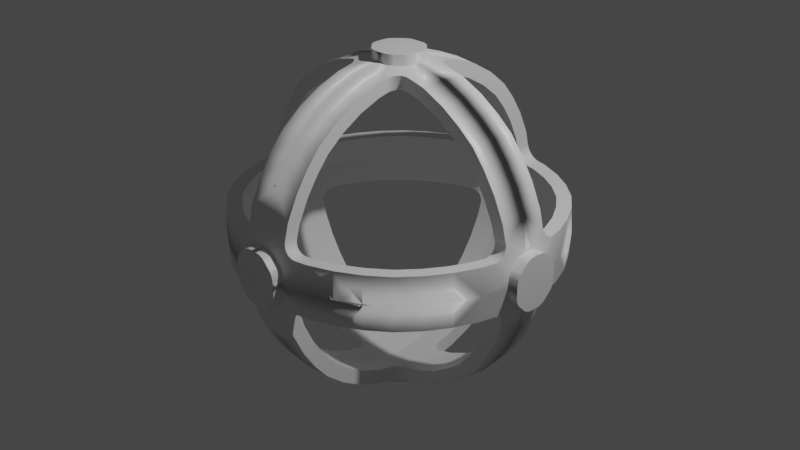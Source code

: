 # Source: gyro.blend  (saved by Blender 3.2.14; exported with 4.5.12 LTS)
import bpy
from mathutils import Matrix  # noqa: F401  (used for matrix-valued properties, if any)

bpy.ops.wm.read_factory_settings(use_empty=True)
scene = bpy.context.scene
scene.name = 'Scene'

# ---- collections
col_collection = bpy.data.collections.new('Collection'); scene.collection.children.link(col_collection)

# ---- materials (node trees are filled in below, after node groups)
mat_material = bpy.data.materials.new('Material')
mat_material.alpha_threshold = 0.0
mat_material.use_transparent_shadow = False
mat_material.line_color = (0.0, 0.0, 0.0, 1.0)

# ---- node groups
ng_auto_smooth = bpy.data.node_groups.new('Auto Smooth', 'GeometryNodeTree')
_s = ng_auto_smooth.interface.new_socket(name='Geometry', in_out='OUTPUT', socket_type='NodeSocketGeometry')
_s = ng_auto_smooth.interface.new_socket(name='Geometry', in_out='INPUT', socket_type='NodeSocketGeometry')
_s = ng_auto_smooth.interface.new_socket(name='Angle', in_out='INPUT', socket_type='NodeSocketFloat')
_s.subtype = 'ANGLE'
_s.min_value = 0.0
_s.max_value = 3.142
ng_auto_smooth.is_modifier = True
_N = ng_auto_smooth.nodes; _L = ng_auto_smooth.links
n0 = _N.new('NodeGroupOutput'); n0.name = 'Group Output'; n0.location = (480, -100)
n1 = _N.new('NodeGroupInput'); n1.name = 'Group Input'; n1.location = (-420, -300)
n2 = _N.new('NodeGroupInput'); n2.name = 'Group Input.001'; n2.location = (-60, -100)
n3 = _N.new('GeometryNodeSetShadeSmooth'); n3.name = 'Set Shade Smooth'; n3.location = (120, -100)
n3.domain = 'EDGE'
n4 = _N.new('GeometryNodeSetShadeSmooth'); n4.name = 'Set Shade Smooth.001'; n4.location = (300, -100)
n5 = _N.new('GeometryNodeInputMeshEdgeAngle'); n5.name = 'Edge Angle'; n5.location = (-420, -220)
n6 = _N.new('GeometryNodeInputEdgeSmooth'); n6.name = 'Is Edge Smooth'; n6.location = (-60, -160)
n7 = _N.new('GeometryNodeInputShadeSmooth'); n7.name = 'Is Face Smooth'; n7.location = (-240, -340)
n8 = _N.new('FunctionNodeBooleanMath'); n8.name = 'Boolean Math'; n8.location = (-60, -220)
n9 = _N.new('FunctionNodeCompare'); n9.name = 'Compare'; n9.location = (-240, -180)
n9.operation = 'LESS_EQUAL'
_L.new(n5.outputs[0], n9.inputs[0])
_L.new(n4.outputs[0], n0.inputs[0])
_L.new(n1.outputs[1], n9.inputs[1])
_L.new(n9.outputs[0], n8.inputs[0])
_L.new(n7.outputs[0], n8.inputs[1])
_L.new(n2.outputs[0], n3.inputs[0])
_L.new(n6.outputs[0], n3.inputs[1])
_L.new(n3.outputs[0], n4.inputs[0])
_L.new(n8.outputs[0], n3.inputs[2])
n0.is_active_output = True

# ---- material node trees
mat_material.use_nodes = True; mat_material.node_tree.nodes.clear()
_N = mat_material.node_tree.nodes; _L = mat_material.node_tree.links
n0 = _N.new('ShaderNodeOutputMaterial'); n0.name = 'Material Output'; n0.location = (300, 300)
n1 = _N.new('ShaderNodeBsdfPrincipled'); n1.name = 'Principled BSDF'; n1.location = (10, 300)
n1.distribution = 'GGX'
n1.subsurface_method = 'RANDOM_WALK_SKIN'
n1.inputs[2].default_value = 0.4
n1.inputs[3].default_value = 1.45
n1.inputs[27].default_value = (0.0, 0.0, 0.0, 1.0)
n1.inputs[28].default_value = 1.0
_L.new(n1.outputs[0], n0.inputs[0])
n0.is_active_output = True

# ---- world
world_world = bpy.data.worlds.new('World'); scene.world = world_world
world_world.use_nodes = True; world_world.node_tree.nodes.clear()
_N = world_world.node_tree.nodes; _L = world_world.node_tree.links
n0 = _N.new('ShaderNodeOutputWorld'); n0.name = 'World Output'; n0.location = (300, 300)
n1 = _N.new('ShaderNodeBackground'); n1.name = 'Background'; n1.location = (10, 300)
n1.inputs[0].default_value = (0.05088, 0.05088, 0.05088, 1.0)
_L.new(n1.outputs[0], n0.inputs[0])
n0.is_active_output = True
world_world.color = (0.05088, 0.05088, 0.05088)
world_world.use_sun_shadow = False
world_world.sun_shadow_jitter_overblur = 0.0

# ---- cameras
cam_camera = bpy.data.cameras.new('Camera')
cam_camera.clip_end = 100.0
cam_camera.ortho_scale = 7.314

# ---- lights
light_light = bpy.data.lights.new('Light', 'POINT')
light_light.transmission_factor = 0.0
light_light.energy = 1000.0
light_light.shadow_soft_size = 0.1
light_light.shadow_maximum_resolution = 0.006
light_light.use_absolute_resolution = True

# ---- meshes
me_cube = bpy.data.meshes.new('Cube')
me_cube.from_pydata([(1.215, -1.215, 0.2794), (1.225, -1.225, 0.0), (0.2656, -1.215, 1.215), (0.0, -1.225, 1.225), (1.225, 0.0, 1.225), (1.215, -0.2519, 1.215), (1.732, 0.0, 0.0), (1.711, -0.2519, 0.0), (1.647, -0.5352, 0.0), (1.543, -0.7863, 0.0), (1.401, -1.018, 0.0), (1.702, 0.0, 0.2794), (1.621, -0.53, 0.2794), (1.521, -0.779, 0.2794), (1.385, -1.009, 0.2794), (1.621, 0.0, 0.5953), (1.603, -0.2519, 0.5881), (1.505, 0.0, 0.8426), (1.49, -0.2519, 0.8336), (1.369, 0.0, 1.051), (1.357, -0.2519, 1.041), (1.018, -1.401, 0.0), (0.7863, -1.543, 0.0), (0.5352, -1.647, 0.0), (0.2656, -1.711, 0.0), (0.0, -1.732, 0.0), (1.009, -1.385, 0.2794), (0.779, -1.521, 0.2794), (0.53, -1.621, 0.2794), (1.192e-07, -1.702, 0.2794), (0.2656, -1.603, 0.5881), (0.0, -1.621, 0.5953), (0.2656, -1.49, 0.8336), (1.466e-07, -1.505, 0.8426), (0.2656, -1.357, 1.041), (-1.041e-08, -1.369, 1.051), (1.051, 1.041e-08, 1.369), (1.041, -0.2519, 1.357), (0.8426, -2.061e-08, 1.505), (0.8336, -0.2519, 1.49), (0.5953, 0.0, 1.621), (0.5881, -0.2519, 1.603), (0.2656, -1.192e-07, 1.702), (0.2656, -0.53, 1.621), (0.2656, -0.779, 1.521), (0.2656, -1.009, 1.385), (0.0, 0.0, 1.732), (0.0, -0.2519, 1.711), (0.0, -0.5352, 1.647), (0.0, -0.7863, 1.543), (0.0, -1.018, 1.401), (1.11, -1.11, 0.271), (1.119, -1.119, -0.008364), (0.2572, -1.109, 1.11), (-0.008425, -1.118, 1.119), (1.119, 0.008492, 1.119), (1.11, -0.2434, 1.11), (1.583, 0.01232, -0.01558), (1.563, -0.2297, -0.01516), (1.505, -0.4908, -0.01398), (1.41, -0.7194, -0.01213), (1.279, -0.9312, -0.009687), (1.555, 0.01201, 0.253), (1.479, -0.4854, 0.2654), (1.388, -0.712, 0.2673), (1.263, -0.9224, 0.2697), (1.48, 0.01135, 0.5449), (1.462, -0.2406, 0.5377), (1.374, 0.0104, 0.7704), (1.358, -0.2415, 0.7614), (1.248, 0.009128, 0.9626), (1.236, -0.2428, 0.953), (0.9312, -1.279, -0.009687), (0.7194, -1.41, -0.01213), (0.4901, -1.505, -0.01397), (0.2429, -1.563, -0.01516), (-0.01169, -1.583, -0.01558), (0.9224, -1.263, 0.2697), (0.712, -1.388, 0.2673), (0.4847, -1.479, 0.2654), (-0.01139, -1.555, 0.253), (0.2549, -1.462, 0.5377), (-0.01077, -1.48, 0.5449), (0.2558, -1.358, 0.7613), (-0.009867, -1.374, 0.7704), (0.257, -1.236, 0.953), (-0.008658, -1.248, 0.9626), (0.9626, 0.009128, 1.248), (0.953, -0.2428, 1.236), (0.7704, 0.0104, 1.374), (0.7614, -0.2415, 1.358), (0.5456, 0.01136, 1.48), (0.5384, -0.2406, 1.462), (0.2396, 0.012, 1.555), (0.251, -0.4855, 1.479), (0.2529, -0.712, 1.388), (0.2555, -0.9224, 1.263), (-0.01637, 0.01232, 1.583), (-0.01593, -0.2297, 1.563), (-0.0147, -0.4909, 1.505), (-0.01275, -0.7195, 1.41), (-0.01019, -0.9312, 1.279), (1.644, -0.2519, 0.4252), (1.65, -0.3989, 0.2794), (1.65, -0.2537, 0.4024), (1.654, -0.2591, 0.3802), (1.658, -0.2679, 0.359), (1.66, -0.28, 0.3395), (1.662, -0.295, 0.3221), (1.662, -0.3125, 0.3072), (1.66, -0.3322, 0.2953), (1.658, -0.3535, 0.2865), (1.654, -0.3759, 0.2812), (0.4124, -1.648, 0.2794), (0.2656, -1.644, 0.4252), (0.3894, -1.653, 0.2812), (0.367, -1.657, 0.2865), (0.3458, -1.659, 0.2953), (0.3261, -1.661, 0.3072), (0.3086, -1.661, 0.3221), (0.2937, -1.66, 0.3395), (0.2816, -1.658, 0.359), (0.2728, -1.654, 0.3802), (0.2675, -1.65, 0.4024), (0.2656, -0.3989, 1.65), (0.4118, -0.2519, 1.646), (0.2674, -0.3759, 1.654), (0.2728, -0.3535, 1.658), (0.2816, -0.3322, 1.66), (0.2935, -0.3125, 1.662), (0.3084, -0.295, 1.662), (0.3259, -0.28, 1.661), (0.3454, -0.2679, 1.659), (0.3666, -0.2591, 1.656), (0.3889, -0.2537, 1.651), (1.502, -0.3798, 0.2618), (1.497, -0.237, 0.4024), (1.547, -0.08371, 0.2545), (1.55, -0.2312, 0.1077), (1.507, -0.3569, 0.2628), (1.51, -0.3346, 0.2673), (1.513, -0.3136, 0.2754), (1.514, -0.2943, 0.2866), (1.514, -0.2772, 0.3009), (1.513, -0.2627, 0.3178), (1.511, -0.2512, 0.3368), (1.507, -0.2429, 0.3577), (1.503, -0.2381, 0.3797), (0.2509, -1.497, 0.4024), (0.3931, -1.5, 0.2621), (0.2446, -1.55, 0.1077), (0.09724, -1.547, 0.2546), (0.252, -1.502, 0.3797), (0.2568, -1.507, 0.3577), (0.2649, -1.51, 0.3369), (0.2764, -1.513, 0.3178), (0.2908, -1.514, 0.301), (0.3078, -1.513, 0.2868), (0.3271, -1.512, 0.2755), (0.3481, -1.509, 0.2676), (0.3703, -1.505, 0.263), (0.389, -0.2368, 1.499), (0.2476, -0.3798, 1.502), (0.09404, -0.2311, 1.551), (0.2409, -0.08371, 1.547), (0.3662, -0.238, 1.504), (0.3441, -0.2428, 1.508), (0.3232, -0.2511, 1.512), (0.3041, -0.2626, 1.514), (0.2871, -0.2771, 1.515), (0.2728, -0.2943, 1.514), (0.2614, -0.3136, 1.513), (0.2533, -0.3347, 1.51), (0.2487, -0.3569, 1.507), (0.2656, -1.807, 0.0), (0.0, -1.807, 0.0), (1.192e-07, -1.807, 0.2794), (1.807, 0.0, 0.0), (1.807, -0.2519, 0.0), (1.807, 0.0, 0.2794), (0.0, 0.0, 1.807), (0.0, -0.2519, 1.807), (0.2656, -1.192e-07, 1.807), (1.703, -0.2519, 0.07118), (1.696, -0.2101, 0.172), (1.684, -0.2924, 0.1713), (1.702, -0.2514, 0.08094), (1.701, -0.2499, 0.09149), (1.701, -0.2474, 0.1026), (1.7, -0.2439, 0.1139), (1.699, -0.2397, 0.1252), (1.698, -0.2347, 0.1362), (1.697, -0.2291, 0.1466), (1.697, -0.223, 0.1562), (1.697, -0.2166, 0.1648), (1.695, -0.1444, 0.2376), (1.699, -0.04342, 0.2794), (1.68, -0.1437, 0.3196), (1.695, -0.1371, 0.2441), (1.695, -0.1286, 0.2505), (1.695, -0.1189, 0.2566), (1.695, -0.1085, 0.2622), (1.696, -0.09748, 0.2671), (1.696, -0.08616, 0.2714), (1.697, -0.07482, 0.2748), (1.697, -0.06374, 0.2773), (1.698, -0.05319, 0.2789), (0.0571, -1.698, 0.2794), (0.1581, -1.694, 0.2376), (0.1574, -1.68, 0.3196), (0.06686, -1.697, 0.2789), (0.07741, -1.697, 0.2773), (0.0885, -1.696, 0.2748), (0.09984, -1.695, 0.2714), (0.1112, -1.695, 0.2671), (0.1222, -1.695, 0.2622), (0.1326, -1.694, 0.2566), (0.1422, -1.694, 0.2505), (0.1508, -1.694, 0.2442), (0.2238, -1.696, 0.172), (0.2656, -1.703, 0.07118), (0.306, -1.684, 0.1713), (0.2303, -1.696, 0.1648), (0.2367, -1.697, 0.1562), (0.2428, -1.697, 0.1466), (0.2484, -1.698, 0.1362), (0.2534, -1.699, 0.1252), (0.2577, -1.7, 0.1139), (0.2611, -1.7, 0.1026), (0.2636, -1.701, 0.09149), (0.2651, -1.702, 0.08094), (0.2656, -0.04342, 1.699), (0.2239, -0.1444, 1.695), (0.3059, -0.1437, 1.681), (0.2651, -0.05319, 1.698), (0.2636, -0.06374, 1.697), (0.2611, -0.07482, 1.697), (0.2577, -0.08616, 1.696), (0.2534, -0.09748, 1.696), (0.2484, -0.1085, 1.695), (0.2429, -0.1189, 1.695), (0.2368, -0.1286, 1.695), (0.2304, -0.1371, 1.695), (0.1584, -0.2101, 1.697), (0.05753, -0.2519, 1.704), (0.1576, -0.2924, 1.685), (0.1511, -0.2166, 1.697), (0.1426, -0.223, 1.698), (0.133, -0.2291, 1.698), (0.1226, -0.2347, 1.699), (0.1116, -0.2397, 1.7), (0.1002, -0.2439, 1.7), (0.08892, -0.2474, 1.701), (0.07784, -0.2499, 1.702), (0.06729, -0.2514, 1.703), (0.1581, -1.807, 0.2376), (0.0571, -1.807, 0.2794), (0.1508, -1.807, 0.2442), (0.1422, -1.807, 0.2505), (0.1326, -1.807, 0.2566), (0.1222, -1.807, 0.2622), (0.1112, -1.807, 0.2671), (0.09984, -1.807, 0.2714), (0.0885, -1.807, 0.2748), (0.07741, -1.807, 0.2773), (0.06686, -1.807, 0.2789), (0.2656, -1.807, 0.07118), (0.2238, -1.807, 0.172), (0.2651, -1.807, 0.08094), (0.2636, -1.807, 0.09149), (0.2611, -1.807, 0.1026), (0.2577, -1.807, 0.1139), (0.2534, -1.807, 0.1252), (0.2484, -1.807, 0.1362), (0.2428, -1.807, 0.1466), (0.2367, -1.807, 0.1562), (0.2303, -1.807, 0.1648), (1.807, -0.2101, 0.172), (1.807, -0.2519, 0.07118), (1.807, -0.2166, 0.1648), (1.807, -0.223, 0.1562), (1.807, -0.2291, 0.1466), (1.807, -0.2347, 0.1362), (1.807, -0.2397, 0.1252), (1.807, -0.2439, 0.1139), (1.807, -0.2474, 0.1026), (1.807, -0.2499, 0.09149), (1.807, -0.2514, 0.08094), (1.807, -0.04342, 0.2794), (1.807, -0.1444, 0.2376), (1.807, -0.05319, 0.2789), (1.807, -0.06374, 0.2773), (1.807, -0.07482, 0.2748), (1.807, -0.08616, 0.2714), (1.807, -0.09748, 0.2671), (1.807, -0.1085, 0.2622), (1.807, -0.1189, 0.2566), (1.807, -0.1286, 0.2505), (1.807, -0.1371, 0.2441), (0.2239, -0.1444, 1.807), (0.2656, -0.04342, 1.807), (0.2304, -0.1371, 1.807), (0.2368, -0.1286, 1.807), (0.2429, -0.1189, 1.807), (0.2484, -0.1085, 1.807), (0.2534, -0.09748, 1.807), (0.2577, -0.08616, 1.807), (0.2611, -0.07482, 1.807), (0.2636, -0.06374, 1.807), (0.2651, -0.05319, 1.807), (0.05753, -0.2519, 1.807), (0.1584, -0.2101, 1.807), (0.06729, -0.2514, 1.807), (0.07784, -0.2499, 1.807), (0.08892, -0.2474, 1.807), (0.1002, -0.2439, 1.807), (0.1116, -0.2397, 1.807), (0.1226, -0.2347, 1.807), (0.133, -0.2291, 1.807), (0.1426, -0.223, 1.807), (0.1511, -0.2166, 1.807)], [], [(10, 14, 0, 1), (102, 16, 67, 136), (195, 184, 277, 289), (8, 12, 13, 9), (9, 13, 14, 10), (11, 15, 16, 102, 197, 196), (15, 17, 18, 16), (17, 19, 20, 18), (19, 4, 5, 20), (1, 0, 26, 21), (21, 26, 27, 22), (22, 27, 28, 23), (23, 28, 113, 221, 220, 24), (24, 220, 266, 174), (30, 114, 148, 81), (30, 32, 33, 31), (32, 34, 35, 33), (34, 2, 3, 35), (45, 50, 3, 2), (4, 36, 37, 5), (36, 38, 39, 37), (38, 40, 41, 39), (47, 244, 310, 181), (124, 43, 94, 162), (41, 125, 161, 92), (43, 48, 49, 44), (44, 49, 50, 45), (61, 52, 51, 65), (58, 59, 63, 135, 138), (74, 75, 150, 149, 79), (59, 60, 64, 63), (60, 61, 65, 64), (57, 58, 138, 137, 62), (66, 67, 69, 68), (68, 69, 71, 70), (70, 71, 56, 55), (52, 72, 77, 51), (72, 73, 78, 77), (73, 74, 79, 78), (148, 151, 80, 82, 81), (93, 164, 163, 98, 97), (75, 76, 80, 151, 150), (81, 82, 84, 83), (83, 84, 86, 85), (85, 86, 54, 53), (96, 53, 54, 101), (55, 56, 88, 87), (87, 88, 90, 89), (89, 90, 92, 91), (163, 162, 94, 99, 98), (91, 92, 161, 164, 93), (94, 95, 100, 99), (95, 96, 101, 100), (10, 1, 52, 61), (6, 7, 58, 57), (7, 8, 59, 58), (8, 9, 60, 59), (9, 10, 61, 60), (0, 14, 65, 51), (113, 28, 79, 149), (13, 12, 63, 64), (14, 13, 64, 65), (11, 6, 57, 62), (15, 11, 62, 66), (12, 103, 135, 63), (17, 15, 66, 68), (16, 18, 69, 67), (19, 17, 68, 70), (18, 20, 71, 69), (4, 19, 70, 55), (20, 5, 56, 71), (1, 21, 72, 52), (21, 22, 73, 72), (22, 23, 74, 73), (23, 24, 75, 74), (24, 25, 76, 75), (26, 0, 51, 77), (27, 26, 77, 78), (28, 27, 78, 79), (25, 24, 174, 175), (25, 29, 80, 76), (40, 42, 231, 233, 125, 41), (29, 31, 82, 80), (32, 30, 81, 83), (31, 33, 84, 82), (34, 32, 83, 85), (33, 35, 86, 84), (2, 34, 85, 53), (35, 3, 54, 86), (45, 2, 53, 96), (124, 245, 244, 47, 48, 43), (43, 44, 95, 94), (44, 45, 96, 95), (3, 50, 101, 54), (47, 46, 97, 98), (48, 47, 98, 99), (49, 48, 99, 100), (50, 49, 100, 101), (36, 4, 55, 87), (5, 37, 88, 56), (38, 36, 87, 89), (37, 39, 90, 88), (40, 38, 89, 91), (39, 41, 92, 90), (42, 40, 91, 93), (62, 137, 136, 67, 66), (46, 42, 93, 97), (183, 7, 178, 278), (207, 29, 176, 256), (231, 42, 182, 300), (135, 139, 140, 141, 142, 143, 144, 145, 146, 147, 136, 137, 138), (148, 152, 153, 154, 155, 156, 157, 158, 159, 160, 149, 150, 151), (161, 165, 166, 167, 168, 169, 170, 171, 172, 173, 162, 163, 164), (102, 136, 147, 104), (104, 147, 146, 105), (105, 146, 145, 106), (106, 145, 144, 107), (107, 144, 143, 108), (108, 143, 142, 109), (109, 142, 141, 110), (110, 141, 140, 111), (111, 140, 139, 112), (112, 139, 135, 103), (113, 149, 160, 115), (115, 160, 159, 116), (116, 159, 158, 117), (117, 158, 157, 118), (118, 157, 156, 119), (119, 156, 155, 120), (120, 155, 154, 121), (121, 154, 153, 122), (122, 153, 152, 123), (123, 152, 148, 114), (124, 162, 173, 126), (126, 173, 172, 127), (127, 172, 171, 128), (128, 171, 170, 129), (129, 170, 169, 130), (130, 169, 168, 131), (131, 168, 167, 132), (132, 167, 166, 133), (133, 166, 165, 134), (134, 165, 161, 125), (11, 196, 288, 179), (177, 179, 288, 290, 291, 292, 293, 294, 295, 296, 297, 298, 289, 277, 279, 280, 281, 282, 283, 284, 285, 286, 287, 278, 178), (207, 209, 114, 30, 31, 29), (219, 208, 255, 267), (29, 25, 175, 176), (124, 126, 127, 128, 129, 130, 131, 132, 133, 134, 125, 233, 232, 243, 245), (182, 180, 181, 310, 312, 313, 314, 315, 316, 317, 318, 319, 320, 311, 299, 301, 302, 303, 304, 305, 306, 307, 308, 309, 300), (6, 11, 179, 177), (7, 183, 185, 103, 12, 8), (113, 115, 116, 117, 118, 119, 120, 121, 122, 123, 114, 209, 208, 219, 221), (7, 6, 177, 178), (174, 266, 268, 269, 270, 271, 272, 273, 274, 275, 276, 267, 255, 257, 258, 259, 260, 261, 262, 263, 264, 265, 256, 176, 175), (46, 47, 181, 180), (42, 46, 180, 182), (243, 232, 299, 311), (183, 186, 185), (186, 187, 185), (187, 188, 185), (188, 189, 185), (189, 190, 185), (190, 191, 185), (191, 192, 185), (192, 193, 185), (193, 194, 185), (194, 184, 185), (195, 198, 197), (198, 199, 197), (199, 200, 197), (200, 201, 197), (201, 202, 197), (202, 203, 197), (203, 204, 197), (204, 205, 197), (205, 206, 197), (206, 196, 197), (207, 210, 209), (210, 211, 209), (211, 212, 209), (212, 213, 209), (213, 214, 209), (214, 215, 209), (215, 216, 209), (216, 217, 209), (217, 218, 209), (218, 208, 209), (219, 222, 221), (222, 223, 221), (223, 224, 221), (224, 225, 221), (225, 226, 221), (226, 227, 221), (227, 228, 221), (228, 229, 221), (229, 230, 221), (230, 220, 221), (231, 234, 233), (234, 235, 233), (235, 236, 233), (236, 237, 233), (237, 238, 233), (238, 239, 233), (239, 240, 233), (240, 241, 233), (241, 242, 233), (242, 232, 233), (243, 246, 245), (246, 247, 245), (247, 248, 245), (248, 249, 245), (249, 250, 245), (250, 251, 245), (251, 252, 245), (252, 253, 245), (253, 254, 245), (254, 244, 245), (207, 256, 265, 210), (210, 265, 264, 211), (211, 264, 263, 212), (212, 263, 262, 213), (213, 262, 261, 214), (214, 261, 260, 215), (215, 260, 259, 216), (216, 259, 258, 217), (217, 258, 257, 218), (218, 257, 255, 208), (266, 220, 230, 268), (268, 230, 229, 269), (269, 229, 228, 270), (270, 228, 227, 271), (271, 227, 226, 272), (272, 226, 225, 273), (273, 225, 224, 274), (274, 224, 223, 275), (275, 223, 222, 276), (276, 222, 219, 267), (277, 184, 194, 279), (279, 194, 193, 280), (280, 193, 192, 281), (281, 192, 191, 282), (282, 191, 190, 283), (283, 190, 189, 284), (284, 189, 188, 285), (285, 188, 187, 286), (286, 187, 186, 287), (287, 186, 183, 278), (288, 196, 206, 290), (290, 206, 205, 291), (291, 205, 204, 292), (292, 204, 203, 293), (293, 203, 202, 294), (294, 202, 201, 295), (295, 201, 200, 296), (296, 200, 199, 297), (297, 199, 198, 298), (298, 198, 195, 289), (231, 300, 309, 234), (234, 309, 308, 235), (235, 308, 307, 236), (236, 307, 306, 237), (237, 306, 305, 238), (238, 305, 304, 239), (239, 304, 303, 240), (240, 303, 302, 241), (241, 302, 301, 242), (242, 301, 299, 232), (310, 244, 254, 312), (312, 254, 253, 313), (313, 253, 252, 314), (314, 252, 251, 315), (315, 251, 250, 316), (316, 250, 249, 317), (317, 249, 248, 318), (318, 248, 247, 319), (319, 247, 246, 320), (320, 246, 243, 311), (102, 104, 105, 106, 107, 108, 109, 110, 111, 112, 103, 185, 184, 195, 197)])
me_cube.polygons.foreach_set('use_smooth', [True] * 279)
_uv = me_cube.uv_layers.new(name='UVMap')
_uv.uv.foreach_set('vector', [0.5, 0.725, 0.525, 0.725, 0.525, 0.75, 0.5, 0.75, 0.5368, 0.65, 0.55, 0.65, 0.55, 0.65, 0.538, 0.65, 0.5213, 0.6393, 0.5154, 0.6458, 0.5154, 0.6458, 0.5213, 0.6393, 0.5, 0.675, 0.525, 0.675, 0.525, 0.7, 0.5, 0.7, 0.5, 0.7, 0.525, 0.7, 0.525, 0.725, 0.5, 0.725, 0.525, 0.625, 0.55, 0.625, 0.55, 0.65, 0.5368, 0.65, 0.5283, 0.6393, 0.525, 0.6293, 0.55, 0.625, 0.575, 0.625, 0.575, 0.65, 0.55, 0.65, 0.575, 0.625, 0.6, 0.625, 0.6, 0.65, 0.575, 0.65, 0.6, 0.625, 0.625, 0.625, 0.625, 0.65, 0.6, 0.65, 0.5, 0.75, 0.525, 0.75, 0.525, 0.775, 0.5, 0.775, 0.5, 0.775, 0.525, 0.775, 0.525, 0.8, 0.5, 0.8, 0.5, 0.8, 0.525, 0.8, 0.525, 0.825, 0.5, 0.825, 0.5, 0.825, 0.525, 0.825, 0.525, 0.8361, 0.5153, 0.8462, 0.5064, 0.85, 0.5, 0.85, 0.5, 0.85, 0.5064, 0.85, 0.5064, 0.85, 0.5, 0.85, 0.55, 0.85, 0.5368, 0.85, 0.538, 0.85, 0.55, 0.85, 0.55, 0.85, 0.575, 0.85, 0.575, 0.875, 0.55, 0.875, 0.575, 0.85, 0.6, 0.85, 0.6, 0.875, 0.575, 0.875, 0.6, 0.85, 0.625, 0.85, 0.625, 0.875, 0.6, 0.875, 0.725, 0.725, 0.75, 0.725, 0.75, 0.75, 0.725, 0.75, 0.625, 0.625, 0.65, 0.625, 0.65, 0.65, 0.625, 0.65, 0.65, 0.625, 0.675, 0.625, 0.675, 0.65, 0.65, 0.65, 0.675, 0.625, 0.7, 0.625, 0.7, 0.65, 0.675, 0.65, 0.75, 0.65, 0.7446, 0.65, 0.7446, 0.65, 0.75, 0.65, 0.725, 0.6632, 0.725, 0.675, 0.725, 0.675, 0.725, 0.6645, 0.7, 0.65, 0.7137, 0.65, 0.7126, 0.65, 0.7, 0.65, 0.725, 0.675, 0.75, 0.675, 0.75, 0.7, 0.725, 0.7, 0.725, 0.7, 0.75, 0.7, 0.75, 0.725, 0.725, 0.725, 0.5, 0.725, 0.5, 0.75, 0.525, 0.75, 0.525, 0.725, 0.5, 0.65, 0.5, 0.675, 0.525, 0.675, 0.525, 0.6645, 0.5113, 0.65, 0.5, 0.825, 0.5, 0.85, 0.5113, 0.85, 0.525, 0.8346, 0.525, 0.825, 0.5, 0.675, 0.5, 0.7, 0.525, 0.7, 0.525, 0.675, 0.5, 0.7, 0.5, 0.725, 0.525, 0.725, 0.525, 0.7, 0.5, 0.625, 0.5, 0.65, 0.5113, 0.65, 0.525, 0.6348, 0.525, 0.625, 0.55, 0.625, 0.55, 0.65, 0.575, 0.65, 0.575, 0.625, 0.575, 0.625, 0.575, 0.65, 0.6, 0.65, 0.6, 0.625, 0.6, 0.625, 0.6, 0.65, 0.625, 0.65, 0.625, 0.625, 0.5, 0.75, 0.5, 0.775, 0.525, 0.775, 0.525, 0.75, 0.5, 0.775, 0.5, 0.8, 0.525, 0.8, 0.525, 0.775, 0.5, 0.8, 0.5, 0.825, 0.525, 0.825, 0.525, 0.8, 0.538, 0.85, 0.525, 0.8645, 0.525, 0.875, 0.55, 0.875, 0.55, 0.85, 0.725, 0.625, 0.725, 0.6348, 0.7394, 0.65, 0.75, 0.65, 0.75, 0.625, 0.5, 0.85, 0.5, 0.875, 0.525, 0.875, 0.525, 0.8645, 0.5113, 0.85, 0.55, 0.85, 0.55, 0.875, 0.575, 0.875, 0.575, 0.85, 0.575, 0.85, 0.575, 0.875, 0.6, 0.875, 0.6, 0.85, 0.6, 0.85, 0.6, 0.875, 0.625, 0.875, 0.625, 0.85, 0.725, 0.725, 0.725, 0.75, 0.75, 0.75, 0.75, 0.725, 0.625, 0.625, 0.625, 0.65, 0.65, 0.65, 0.65, 0.625, 0.65, 0.625, 0.65, 0.65, 0.675, 0.65, 0.675, 0.625, 0.675, 0.625, 0.675, 0.65, 0.7, 0.65, 0.7, 0.625, 0.7394, 0.65, 0.725, 0.6645, 0.725, 0.675, 0.75, 0.675, 0.75, 0.65, 0.7, 0.625, 0.7, 0.65, 0.7126, 0.65, 0.725, 0.6348, 0.725, 0.625, 0.725, 0.675, 0.725, 0.7, 0.75, 0.7, 0.75, 0.675, 0.725, 0.7, 0.725, 0.725, 0.75, 0.725, 0.75, 0.7, 0.5, 0.725, 0.5, 0.75, 0.5, 0.75, 0.5, 0.725, 0.5, 0.625, 0.5, 0.65, 0.5, 0.65, 0.5, 0.625, 0.5, 0.65, 0.5, 0.675, 0.5, 0.675, 0.5, 0.65, 0.5, 0.675, 0.5, 0.7, 0.5, 0.7, 0.5, 0.675, 0.5, 0.7, 0.5, 0.725, 0.5, 0.725, 0.5, 0.7, 0.525, 0.75, 0.525, 0.725, 0.525, 0.725, 0.525, 0.75, 0.525, 0.8361, 0.525, 0.825, 0.525, 0.825, 0.525, 0.8346, 0.525, 0.7, 0.525, 0.675, 0.525, 0.675, 0.525, 0.7, 0.525, 0.725, 0.525, 0.7, 0.525, 0.7, 0.525, 0.725, 0.525, 0.625, 0.5, 0.625, 0.5, 0.625, 0.525, 0.625, 0.55, 0.625, 0.525, 0.625, 0.525, 0.625, 0.55, 0.625, 0.525, 0.675, 0.525, 0.6632, 0.525, 0.6645, 0.525, 0.675, 0.575, 0.625, 0.55, 0.625, 0.55, 0.625, 0.575, 0.625, 0.55, 0.65, 0.575, 0.65, 0.575, 0.65, 0.55, 0.65, 0.6, 0.625, 0.575, 0.625, 0.575, 0.625, 0.6, 0.625, 0.575, 0.65, 0.6, 0.65, 0.6, 0.65, 0.575, 0.65, 0.625, 0.625, 0.6, 0.625, 0.6, 0.625, 0.625, 0.625, 0.6, 0.65, 0.625, 0.65, 0.625, 0.65, 0.6, 0.65, 0.5, 0.75, 0.5, 0.775, 0.5, 0.775, 0.5, 0.75, 0.5, 0.775, 0.5, 0.8, 0.5, 0.8, 0.5, 0.775, 0.5, 0.8, 0.5, 0.825, 0.5, 0.825, 0.5, 0.8, 0.5, 0.825, 0.5, 0.85, 0.5, 0.85, 0.5, 0.825, 0.5, 0.85, 0.5, 0.875, 0.5, 0.875, 0.5, 0.85, 0.525, 0.775, 0.525, 0.75, 0.525, 0.75, 0.525, 0.775, 0.525, 0.8, 0.525, 0.775, 0.525, 0.775, 0.525, 0.8, 0.525, 0.825, 0.525, 0.8, 0.525, 0.8, 0.525, 0.825, 0.5, 0.875, 0.5, 0.85, 0.5, 0.85, 0.5, 0.875, 0.5, 0.875, 0.525, 0.875, 0.525, 0.875, 0.5, 0.875, 0.7, 0.625, 0.725, 0.625, 0.725, 0.6293, 0.7219, 0.6393, 0.7137, 0.65, 0.7, 0.65, 0.525, 0.875, 0.55, 0.875, 0.55, 0.875, 0.525, 0.875, 0.575, 0.85, 0.55, 0.85, 0.55, 0.85, 0.575, 0.85, 0.55, 0.875, 0.575, 0.875, 0.575, 0.875, 0.55, 0.875, 0.6, 0.85, 0.575, 0.85, 0.575, 0.85, 0.6, 0.85, 0.575, 0.875, 0.6, 0.875, 0.6, 0.875, 0.575, 0.875, 0.625, 0.85, 0.6, 0.85, 0.6, 0.85, 0.625, 0.85, 0.6, 0.875, 0.625, 0.875, 0.625, 0.875, 0.6, 0.875, 0.725, 0.725, 0.725, 0.75, 0.725, 0.75, 0.725, 0.725, 0.725, 0.6632, 0.7352, 0.6536, 0.7446, 0.65, 0.75, 0.65, 0.75, 0.675, 0.725, 0.675, 0.725, 0.675, 0.725, 0.7, 0.725, 0.7, 0.725, 0.675, 0.725, 0.7, 0.725, 0.725, 0.725, 0.725, 0.725, 0.7, 0.75, 0.75, 0.75, 0.725, 0.75, 0.725, 0.75, 0.75, 0.75, 0.65, 0.75, 0.625, 0.75, 0.625, 0.75, 0.65, 0.75, 0.675, 0.75, 0.65, 0.75, 0.65, 0.75, 0.675, 0.75, 0.7, 0.75, 0.675, 0.75, 0.675, 0.75, 0.7, 0.75, 0.725, 0.75, 0.7, 0.75, 0.7, 0.75, 0.725, 0.65, 0.625, 0.625, 0.625, 0.625, 0.625, 0.65, 0.625, 0.625, 0.65, 0.65, 0.65, 0.65, 0.65, 0.625, 0.65, 0.675, 0.625, 0.65, 0.625, 0.65, 0.625, 0.675, 0.625, 0.65, 0.65, 0.675, 0.65, 0.675, 0.65, 0.65, 0.65, 0.7, 0.625, 0.675, 0.625, 0.675, 0.625, 0.7, 0.625, 0.675, 0.65, 0.7, 0.65, 0.7, 0.65, 0.675, 0.65, 0.725, 0.625, 0.7, 0.625, 0.7, 0.625, 0.725, 0.625, 0.525, 0.625, 0.525, 0.6348, 0.538, 0.65, 0.55, 0.65, 0.55, 0.625, 0.75, 0.625, 0.725, 0.625, 0.725, 0.625, 0.75, 0.625, 0.5064, 0.65, 0.5, 0.65, 0.5, 0.65, 0.5064, 0.65, 0.525, 0.8696, 0.525, 0.875, 0.525, 0.875, 0.525, 0.8696, 0.725, 0.6293, 0.725, 0.625, 0.725, 0.625, 0.725, 0.6293, 0.525, 0.6645, 0.525, 0.6623, 0.525, 0.6601, 0.525, 0.6581, 0.525, 0.6562, 0.525, 0.6546, 0.525, 0.6533, 0.525, 0.6523, 0.525, 0.6516, 0.525, 0.6513, 0.525, 0.6513, 0.525, 0.6348, 0.5113, 0.65, 0.538, 0.85, 0.536, 0.85, 0.534, 0.85, 0.5322, 0.85, 0.5306, 0.85, 0.5292, 0.85, 0.528, 0.85, 0.5271, 0.85, 0.5265, 0.85, 0.5263, 0.85, 0.5263, 0.85, 0.5113, 0.85, 0.525, 0.8645, 0.7126, 0.65, 0.7146, 0.65, 0.7164, 0.65, 0.7181, 0.65, 0.7197, 0.65, 0.7211, 0.65, 0.7222, 0.65, 0.723, 0.65, 0.7236, 0.65, 0.7239, 0.65, 0.7239, 0.65, 0.7394, 0.65, 0.725, 0.6348, 0.5368, 0.65, 0.538, 0.65, 0.536, 0.65, 0.535, 0.65, 0.535, 0.65, 0.536, 0.65, 0.534, 0.65, 0.5332, 0.65, 0.5332, 0.65, 0.534, 0.65, 0.5322, 0.65, 0.5315, 0.65, 0.5315, 0.65, 0.5322, 0.65, 0.5306, 0.65, 0.53, 0.65, 0.53, 0.65, 0.5306, 0.65, 0.525, 0.65, 0.525, 0.65, 0.525, 0.65, 0.525, 0.65, 0.525, 0.6562, 0.525, 0.6556, 0.525, 0.6556, 0.525, 0.6562, 0.525, 0.6581, 0.525, 0.6573, 0.525, 0.6573, 0.525, 0.6581, 0.525, 0.6601, 0.525, 0.6592, 0.525, 0.6592, 0.525, 0.6601, 0.525, 0.6623, 0.525, 0.6612, 0.525, 0.6612, 0.525, 0.6623, 0.525, 0.6645, 0.525, 0.6632, 0.525, 0.8361, 0.525, 0.8346, 0.525, 0.837, 0.525, 0.8383, 0.525, 0.8383, 0.525, 0.837, 0.525, 0.8393, 0.525, 0.8404, 0.525, 0.8404, 0.525, 0.8393, 0.525, 0.8414, 0.525, 0.8423, 0.525, 0.8423, 0.525, 0.8414, 0.525, 0.8434, 0.525, 0.8441, 0.525, 0.8441, 0.525, 0.8434, 0.525, 0.85, 0.525, 0.85, 0.525, 0.85, 0.525, 0.85, 0.5306, 0.85, 0.53, 0.85, 0.53, 0.85, 0.5306, 0.85, 0.5322, 0.85, 0.5315, 0.85, 0.5315, 0.85, 0.5322, 0.85, 0.534, 0.85, 0.5332, 0.85, 0.5332, 0.85, 0.534, 0.85, 0.536, 0.85, 0.535, 0.85, 0.535, 0.85, 0.536, 0.85, 0.538, 0.85, 0.5368, 0.85, 0.725, 0.6632, 0.725, 0.6645, 0.725, 0.6623, 0.725, 0.6612, 0.725, 0.6612, 0.725, 0.6623, 0.725, 0.6601, 0.725, 0.6592, 0.725, 0.6592, 0.725, 0.6601, 0.725, 0.6581, 0.725, 0.6573, 0.725, 0.6573, 0.725, 0.6581, 0.725, 0.6562, 0.725, 0.6556, 0.725, 0.6556, 0.725, 0.6562, 0.725, 0.65, 0.725, 0.65, 0.725, 0.65, 0.725, 0.65, 0.7197, 0.65, 0.7202, 0.65, 0.7202, 0.65, 0.7197, 0.65, 0.7181, 0.65, 0.7187, 0.65, 0.7187, 0.65, 0.7181, 0.65, 0.7164, 0.65, 0.7171, 0.65, 0.7171, 0.65, 0.7164, 0.65, 0.7146, 0.65, 0.7154, 0.65, 0.7154, 0.65, 0.7146, 0.65, 0.7126, 0.65, 0.7137, 0.65, 0.525, 0.625, 0.525, 0.6293, 0.525, 0.6293, 0.525, 0.625, 0.5, 0.625, 0.525, 0.625, 0.525, 0.6293, 0.525, 0.6303, 0.5249, 0.6313, 0.5249, 0.6324, 0.5248, 0.6336, 0.5246, 0.635, 0.5238, 0.6361, 0.5232, 0.637, 0.5225, 0.6379, 0.5219, 0.6386, 0.5213, 0.6393, 0.5154, 0.6458, 0.5148, 0.6465, 0.5141, 0.6472, 0.5133, 0.6479, 0.5125, 0.6487, 0.5115, 0.6496, 0.5102, 0.6497, 0.5092, 0.6498, 0.5082, 0.6499, 0.5072, 0.65, 0.5064, 0.65, 0.5, 0.65, 0.525, 0.8696, 0.5283, 0.8602, 0.5368, 0.85, 0.55, 0.85, 0.55, 0.875, 0.525, 0.875, 0.5154, 0.8539, 0.5213, 0.8601, 0.5213, 0.8601, 0.5154, 0.8539, 0.525, 0.875, 0.5, 0.875, 0.5, 0.875, 0.525, 0.875, 0.725, 0.6632, 0.725, 0.6612, 0.725, 0.6592, 0.725, 0.6573, 0.725, 0.6556, 0.725, 0.6541, 0.725, 0.6529, 0.725, 0.6519, 0.725, 0.6512, 0.725, 0.6508, 0.725, 0.6508, 0.725, 0.6395, 0.7289, 0.6393, 0.7351, 0.6458, 0.7352, 0.6536, 0.725, 0.625, 0.75, 0.625, 0.75, 0.65, 0.7446, 0.65, 0.7437, 0.65, 0.7427, 0.6499, 0.7416, 0.6498, 0.7406, 0.6497, 0.7392, 0.6496, 0.7381, 0.6487, 0.7373, 0.6479, 0.7365, 0.6472, 0.7358, 0.6465, 0.7351, 0.6458, 0.7289, 0.6393, 0.7283, 0.6386, 0.7276, 0.6379, 0.7269, 0.637, 0.7263, 0.6361, 0.7254, 0.635, 0.7253, 0.6336, 0.7251, 0.6324, 0.7251, 0.6313, 0.725, 0.6303, 0.725, 0.6293, 0.5, 0.625, 0.525, 0.625, 0.525, 0.625, 0.5, 0.625, 0.5, 0.65, 0.5064, 0.65, 0.5153, 0.6536, 0.525, 0.6632, 0.525, 0.675, 0.5, 0.675, 0.525, 0.8361, 0.525, 0.8383, 0.525, 0.8404, 0.525, 0.8423, 0.525, 0.8441, 0.525, 0.8457, 0.525, 0.847, 0.525, 0.848, 0.525, 0.8487, 0.525, 0.8491, 0.525, 0.8491, 0.525, 0.8599, 0.5213, 0.8601, 0.5154, 0.8539, 0.5153, 0.8462, 0.5, 0.65, 0.5, 0.625, 0.5, 0.625, 0.5, 0.65, 0.5, 0.85, 0.5064, 0.85, 0.5072, 0.85, 0.5082, 0.8501, 0.5092, 0.8501, 0.5102, 0.8503, 0.5115, 0.8504, 0.5125, 0.8513, 0.5133, 0.8519, 0.5141, 0.8526, 0.5148, 0.8533, 0.5154, 0.8539, 0.5213, 0.8601, 0.5219, 0.8608, 0.5225, 0.8615, 0.5232, 0.8623, 0.5238, 0.8631, 0.5246, 0.8642, 0.5248, 0.8656, 0.5249, 0.8667, 0.5249, 0.8677, 0.525, 0.8687, 0.525, 0.8696, 0.525, 0.875, 0.5, 0.875, 0.75, 0.625, 0.75, 0.65, 0.75, 0.65, 0.75, 0.625, 0.725, 0.625, 0.75, 0.625, 0.75, 0.625, 0.725, 0.625, 0.7351, 0.6458, 0.7289, 0.6393, 0.7289, 0.6393, 0.7351, 0.6458, 0.5064, 0.65, 0.5072, 0.65, 0.5153, 0.6536, 0.5072, 0.65, 0.5082, 0.6498, 0.5153, 0.6536, 0.5082, 0.6498, 0.5092, 0.6496, 0.5153, 0.6536, 0.5092, 0.6496, 0.5102, 0.6493, 0.5153, 0.6536, 0.5102, 0.6493, 0.5112, 0.65, 0.5153, 0.6536, 0.5112, 0.65, 0.5117, 0.65, 0.5153, 0.6536, 0.5117, 0.65, 0.5117, 0.65, 0.5153, 0.6536, 0.5117, 0.65, 0.5117, 0.65, 0.5153, 0.6536, 0.5117, 0.65, 0.5117, 0.65, 0.5153, 0.6536, 0.5117, 0.65, 0.5117, 0.65, 0.5153, 0.6536, 0.5213, 0.6393, 0.5219, 0.6386, 0.5283, 0.6393, 0.5219, 0.6386, 0.5225, 0.6379, 0.5283, 0.6393, 0.5225, 0.6379, 0.5232, 0.6371, 0.5283, 0.6393, 0.5232, 0.6371, 0.524, 0.6363, 0.5283, 0.6393, 0.524, 0.6363, 0.5247, 0.6355, 0.5283, 0.6393, 0.5247, 0.6355, 0.5254, 0.6348, 0.5283, 0.6393, 0.5254, 0.6348, 0.526, 0.634, 0.5283, 0.6393, 0.526, 0.634, 0.5266, 0.6333, 0.5283, 0.6393, 0.5266, 0.6333, 0.5272, 0.6327, 0.5283, 0.6393, 0.5272, 0.6327, 0.5276, 0.6322, 0.5283, 0.6393, 0.525, 0.8641, 0.5272, 0.8664, 0.525, 0.864, 0.5272, 0.8664, 0.5266, 0.8658, 0.525, 0.864, 0.5266, 0.8658, 0.526, 0.8652, 0.525, 0.864, 0.526, 0.8652, 0.5254, 0.8645, 0.525, 0.864, 0.5254, 0.8645, 0.5247, 0.8637, 0.525, 0.864, 0.5247, 0.8637, 0.524, 0.863, 0.525, 0.864, 0.524, 0.863, 0.5232, 0.8622, 0.525, 0.864, 0.5232, 0.8622, 0.5225, 0.8615, 0.525, 0.864, 0.5225, 0.8615, 0.5219, 0.8608, 0.525, 0.864, 0.5219, 0.8608, 0.5213, 0.8601, 0.525, 0.864, 0.5154, 0.8539, 0.5148, 0.8533, 0.5153, 0.8462, 0.5148, 0.8533, 0.5141, 0.8526, 0.5153, 0.8462, 0.5141, 0.8526, 0.5134, 0.8518, 0.5153, 0.8462, 0.5134, 0.8518, 0.5127, 0.8511, 0.5153, 0.8462, 0.5127, 0.8511, 0.512, 0.8503, 0.5153, 0.8462, 0.512, 0.8503, 0.5113, 0.8496, 0.5153, 0.8462, 0.5113, 0.8496, 0.5106, 0.8489, 0.5153, 0.8462, 0.5106, 0.8489, 0.51, 0.8483, 0.5153, 0.8462, 0.51, 0.8483, 0.5095, 0.8477, 0.5153, 0.8462, 0.5095, 0.8477, 0.509, 0.8472, 0.5153, 0.8462, 0.725, 0.6293, 0.725, 0.6303, 0.7219, 0.6393, 0.725, 0.6303, 0.7252, 0.6313, 0.7219, 0.6393, 0.7252, 0.6313, 0.7253, 0.6324, 0.7219, 0.6393, 0.7253, 0.6324, 0.7256, 0.6336, 0.7219, 0.6393, 0.7256, 0.6336, 0.725, 0.6347, 0.7219, 0.6393, 0.725, 0.6347, 0.725, 0.6352, 0.7219, 0.6393, 0.725, 0.6352, 0.725, 0.6352, 0.7219, 0.6393, 0.725, 0.6352, 0.725, 0.6352, 0.7219, 0.6393, 0.725, 0.6352, 0.725, 0.6352, 0.7219, 0.6393, 0.725, 0.6352, 0.725, 0.6352, 0.7219, 0.6393, 0.7351, 0.6458, 0.7357, 0.6465, 0.7352, 0.6536, 0.7357, 0.6465, 0.7364, 0.6473, 0.7352, 0.6536, 0.7364, 0.6473, 0.7372, 0.6481, 0.7352, 0.6536, 0.7372, 0.6481, 0.7379, 0.6488, 0.7352, 0.6536, 0.7379, 0.6488, 0.7387, 0.6496, 0.7352, 0.6536, 0.7387, 0.6496, 0.7394, 0.6504, 0.7352, 0.6536, 0.7394, 0.6504, 0.7401, 0.6511, 0.7352, 0.6536, 0.7401, 0.6511, 0.7407, 0.6518, 0.7352, 0.6536, 0.7407, 0.6518, 0.7413, 0.6524, 0.7352, 0.6536, 0.7413, 0.6524, 0.7418, 0.6529, 0.7352, 0.6536, 0.525, 0.8696, 0.525, 0.8696, 0.525, 0.8687, 0.525, 0.8687, 0.525, 0.8687, 0.525, 0.8687, 0.5249, 0.8677, 0.525, 0.8677, 0.525, 0.8677, 0.5249, 0.8677, 0.5249, 0.8667, 0.525, 0.8667, 0.525, 0.8667, 0.5249, 0.8667, 0.5248, 0.8656, 0.525, 0.8656, 0.525, 0.8656, 0.5248, 0.8656, 0.5246, 0.8642, 0.525, 0.8641, 0.525, 0.8641, 0.5246, 0.8642, 0.5238, 0.8631, 0.524, 0.863, 0.524, 0.863, 0.5238, 0.8631, 0.5232, 0.8623, 0.5232, 0.8622, 0.5232, 0.8622, 0.5232, 0.8623, 0.5225, 0.8615, 0.5225, 0.8615, 0.5225, 0.8615, 0.5225, 0.8615, 0.5219, 0.8608, 0.5219, 0.8608, 0.5219, 0.8608, 0.5219, 0.8608, 0.5213, 0.8601, 0.5213, 0.8601, 0.5064, 0.85, 0.5064, 0.85, 0.5072, 0.85, 0.5072, 0.85, 0.5072, 0.85, 0.5072, 0.85, 0.5082, 0.85, 0.5082, 0.8501, 0.5082, 0.8501, 0.5082, 0.85, 0.5092, 0.85, 0.5092, 0.8501, 0.5092, 0.8501, 0.5092, 0.85, 0.5102, 0.85, 0.5102, 0.8503, 0.5102, 0.8503, 0.5102, 0.85, 0.5117, 0.85, 0.5115, 0.8504, 0.5115, 0.8504, 0.5117, 0.85, 0.5127, 0.8511, 0.5125, 0.8513, 0.5125, 0.8513, 0.5127, 0.8511, 0.5134, 0.8518, 0.5133, 0.8519, 0.5133, 0.8519, 0.5134, 0.8518, 0.5141, 0.8526, 0.5141, 0.8526, 0.5141, 0.8526, 0.5141, 0.8526, 0.5148, 0.8533, 0.5148, 0.8533, 0.5148, 0.8533, 0.5148, 0.8533, 0.5154, 0.8539, 0.5154, 0.8539, 0.5154, 0.6458, 0.5154, 0.6458, 0.5148, 0.6465, 0.5148, 0.6465, 0.5148, 0.6465, 0.5148, 0.6465, 0.5141, 0.6473, 0.5141, 0.6472, 0.5141, 0.6472, 0.5141, 0.6473, 0.5134, 0.6481, 0.5133, 0.6479, 0.5133, 0.6479, 0.5134, 0.6481, 0.5127, 0.6488, 0.5125, 0.6487, 0.5125, 0.6487, 0.5127, 0.6488, 0.5117, 0.65, 0.5115, 0.6496, 0.5115, 0.6496, 0.5117, 0.65, 0.5102, 0.65, 0.5102, 0.6497, 0.5102, 0.6497, 0.5102, 0.65, 0.5092, 0.65, 0.5092, 0.6498, 0.5092, 0.6498, 0.5092, 0.65, 0.5082, 0.65, 0.5082, 0.6499, 0.5082, 0.6499, 0.5082, 0.65, 0.5072, 0.65, 0.5072, 0.65, 0.5072, 0.65, 0.5072, 0.65, 0.5064, 0.65, 0.5064, 0.65, 0.525, 0.6293, 0.525, 0.6293, 0.525, 0.6303, 0.525, 0.6303, 0.525, 0.6303, 0.525, 0.6303, 0.525, 0.6313, 0.5249, 0.6313, 0.5249, 0.6313, 0.525, 0.6313, 0.525, 0.6324, 0.5249, 0.6324, 0.5249, 0.6324, 0.525, 0.6324, 0.525, 0.6336, 0.5248, 0.6336, 0.5248, 0.6336, 0.525, 0.6336, 0.525, 0.6352, 0.5246, 0.635, 0.5246, 0.635, 0.525, 0.6352, 0.524, 0.6363, 0.5238, 0.6361, 0.5238, 0.6361, 0.524, 0.6363, 0.5232, 0.6371, 0.5232, 0.637, 0.5232, 0.637, 0.5232, 0.6371, 0.5225, 0.6379, 0.5225, 0.6379, 0.5225, 0.6379, 0.5225, 0.6379, 0.5219, 0.6386, 0.5219, 0.6386, 0.5219, 0.6386, 0.5219, 0.6386, 0.5213, 0.6393, 0.5213, 0.6393, 0.725, 0.6293, 0.725, 0.6293, 0.725, 0.6303, 0.725, 0.6303, 0.725, 0.6303, 0.725, 0.6303, 0.7251, 0.6313, 0.725, 0.6313, 0.725, 0.6313, 0.7251, 0.6313, 0.7251, 0.6324, 0.725, 0.6324, 0.725, 0.6324, 0.7251, 0.6324, 0.7253, 0.6336, 0.725, 0.6336, 0.725, 0.6336, 0.7253, 0.6336, 0.7254, 0.635, 0.725, 0.6352, 0.725, 0.6352, 0.7254, 0.635, 0.7263, 0.6361, 0.7261, 0.6363, 0.7261, 0.6363, 0.7263, 0.6361, 0.7269, 0.637, 0.7268, 0.6371, 0.7268, 0.6371, 0.7269, 0.637, 0.7276, 0.6379, 0.7276, 0.6379, 0.7276, 0.6379, 0.7276, 0.6379, 0.7283, 0.6386, 0.7283, 0.6386, 0.7283, 0.6386, 0.7283, 0.6386, 0.7289, 0.6393, 0.7289, 0.6393, 0.7446, 0.65, 0.7446, 0.65, 0.7437, 0.65, 0.7437, 0.65, 0.7437, 0.65, 0.7437, 0.65, 0.7427, 0.65, 0.7427, 0.6499, 0.7427, 0.6499, 0.7427, 0.65, 0.7416, 0.65, 0.7416, 0.6498, 0.7416, 0.6498, 0.7416, 0.65, 0.7406, 0.65, 0.7406, 0.6497, 0.7406, 0.6497, 0.7406, 0.65, 0.739, 0.65, 0.7392, 0.6496, 0.7392, 0.6496, 0.739, 0.65, 0.7379, 0.6488, 0.7381, 0.6487, 0.7381, 0.6487, 0.7379, 0.6488, 0.7372, 0.6481, 0.7373, 0.6479, 0.7373, 0.6479, 0.7372, 0.6481, 0.7364, 0.6473, 0.7365, 0.6472, 0.7365, 0.6472, 0.7364, 0.6473, 0.7357, 0.6465, 0.7358, 0.6465, 0.7358, 0.6465, 0.7357, 0.6465, 0.7351, 0.6458, 0.7351, 0.6458, 0.5368, 0.65, 0.535, 0.65, 0.5332, 0.65, 0.5315, 0.65, 0.53, 0.65, 0.5287, 0.65, 0.5275, 0.65, 0.5267, 0.65, 0.526, 0.65, 0.5257, 0.65, 0.5257, 0.65, 0.5155, 0.65, 0.5154, 0.6458, 0.5213, 0.6393, 0.5283, 0.6393])
me_cube.materials.append(mat_material)
me_cube.use_mirror_vertex_groups = False
me_cube.update()

# ---- objects
ob_cube = bpy.data.objects.new('Cube', me_cube)
ob_light = bpy.data.objects.new('Light', light_light)
ob_camera = bpy.data.objects.new('Camera', cam_camera)

# ---- transforms, parenting, visibility, modifiers, constraints
ob_cube.location = (0.0, 0.0, 0.0)
ob_cube.lock_rotations_4d = False
ob_cube.empty_display_type = 'ARROWS'
ob_cube.lineart.crease_threshold = 0.0
_m = ob_cube.modifiers.new('Mirror', 'MIRROR')
_m.use_axis = (True, True, True)
_m = ob_cube.modifiers.new('Auto Smooth', 'NODES')
_m.node_group = ng_auto_smooth
_gi = [s.identifier for s in ng_auto_smooth.interface.items_tree if s.item_type == 'SOCKET' and s.in_out == 'INPUT']
_m[_gi[1]] = 0.5236  # Angle
ob_light.location = (4.076, 1.005, 5.904)
ob_light.rotation_euler = (0.6503, 0.05522, 1.866)
ob_light.lock_rotations_4d = False
ob_light.empty_display_type = 'ARROWS'
ob_light.color = (0.0, 0.0, 0.0, 0.0)
ob_light.lineart.crease_threshold = 0.0
ob_camera.location = (7.359, -6.926, 4.958)
ob_camera.rotation_euler = (1.109, 0.0, 0.8149)
ob_camera.lock_rotations_4d = False
ob_camera.empty_display_type = 'ARROWS'
ob_camera.color = (0.0, 0.0, 0.0, 0.0)
ob_camera.display_type = 'WIRE'
ob_camera.lineart.crease_threshold = 0.0

# ---- collection membership
col_collection.objects.link(ob_cube)
col_collection.objects.link(ob_light)
col_collection.objects.link(ob_camera)

# ---- scene / render settings (as saved in the file)
scene.camera = ob_camera
scene.frame_start = 1; scene.frame_end = 250; scene.frame_set(1)
scene.render.engine = 'BLENDER_EEVEE_NEXT'
scene.cycles.sampling_pattern = 'TABULATED_SOBOL'
scene.cycles.use_light_tree = False
scene.view_settings.view_transform = 'Filmic'
bpy.context.view_layer.update()
